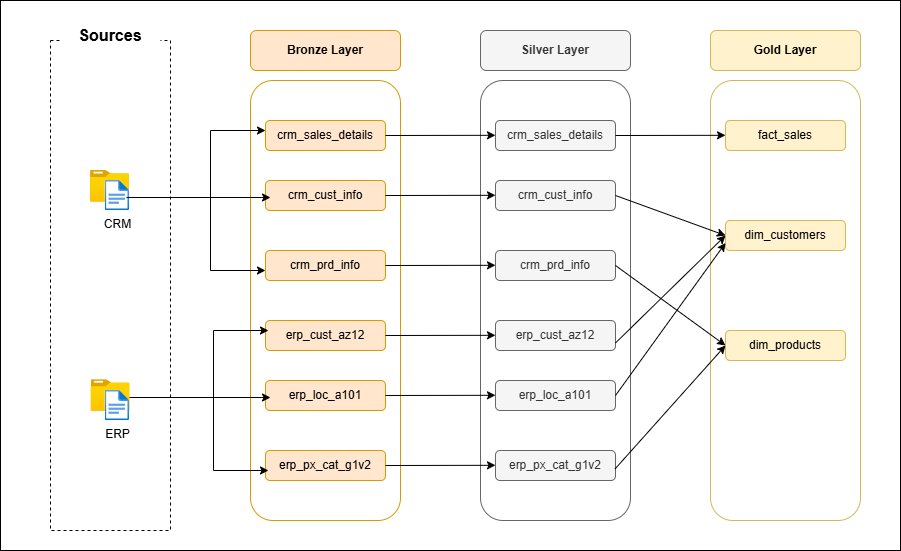

The diagram above was exported from draw.io. Its source (the exported page's mxGraphModel, read from the mxfile embedded in the PNG):
<mxGraphModel dx="1804" dy="592" grid="1" gridSize="10" guides="1" tooltips="1" connect="1" arrows="1" fold="1" page="1" pageScale="1" pageWidth="850" pageHeight="1100" math="0" shadow="0">
  <root>
    <mxCell id="0" />
    <mxCell id="1" parent="0" />
    <mxCell id="h8n3ZkRr-pWF_AFXeIbN-1" value="" style="rounded=1;whiteSpace=wrap;html=1;fillColor=none;strokeColor=#d79b00;" vertex="1" parent="1">
      <mxGeometry x="120" y="230" width="150" height="440" as="geometry" />
    </mxCell>
    <mxCell id="h8n3ZkRr-pWF_AFXeIbN-2" value="&lt;b&gt;Bronze Layer&lt;/b&gt;" style="rounded=1;whiteSpace=wrap;html=1;fillColor=#ffe6cc;strokeColor=#d79b00;" vertex="1" parent="1">
      <mxGeometry x="120" y="180" width="150" height="40" as="geometry" />
    </mxCell>
    <mxCell id="h8n3ZkRr-pWF_AFXeIbN-3" value="crm_sales_details" style="rounded=1;whiteSpace=wrap;html=1;fillColor=#ffe6cc;strokeColor=#d79b00;" vertex="1" parent="1">
      <mxGeometry x="135" y="270" width="120" height="30" as="geometry" />
    </mxCell>
    <mxCell id="h8n3ZkRr-pWF_AFXeIbN-4" value="crm_cust_info" style="rounded=1;whiteSpace=wrap;html=1;fillColor=#ffe6cc;strokeColor=#d79b00;" vertex="1" parent="1">
      <mxGeometry x="135" y="330" width="120" height="30" as="geometry" />
    </mxCell>
    <mxCell id="h8n3ZkRr-pWF_AFXeIbN-5" value="crm_prd_info" style="rounded=1;whiteSpace=wrap;html=1;fillColor=#ffe6cc;strokeColor=#d79b00;" vertex="1" parent="1">
      <mxGeometry x="135" y="400" width="120" height="30" as="geometry" />
    </mxCell>
    <mxCell id="h8n3ZkRr-pWF_AFXeIbN-6" value="erp_cust_az12" style="rounded=1;whiteSpace=wrap;html=1;fillColor=#ffe6cc;strokeColor=#d79b00;" vertex="1" parent="1">
      <mxGeometry x="135" y="470" width="120" height="30" as="geometry" />
    </mxCell>
    <mxCell id="h8n3ZkRr-pWF_AFXeIbN-7" value="erp_loc_a101" style="rounded=1;whiteSpace=wrap;html=1;fillColor=#ffe6cc;strokeColor=#d79b00;" vertex="1" parent="1">
      <mxGeometry x="135" y="530" width="120" height="30" as="geometry" />
    </mxCell>
    <mxCell id="h8n3ZkRr-pWF_AFXeIbN-8" value="erp_px_cat_g1v2" style="rounded=1;whiteSpace=wrap;html=1;fillColor=#ffe6cc;strokeColor=#d79b00;" vertex="1" parent="1">
      <mxGeometry x="135" y="600" width="120" height="30" as="geometry" />
    </mxCell>
    <mxCell id="h8n3ZkRr-pWF_AFXeIbN-10" value="" style="rounded=0;whiteSpace=wrap;html=1;fillColor=none;dashed=1;" vertex="1" parent="1">
      <mxGeometry x="-80" y="190" width="120" height="490" as="geometry" />
    </mxCell>
    <mxCell id="h8n3ZkRr-pWF_AFXeIbN-11" value="&lt;font style=&quot;font-size: 16px;&quot;&gt;&lt;b&gt;Sources&lt;/b&gt;&lt;/font&gt;" style="rounded=0;whiteSpace=wrap;html=1;strokeColor=none;" vertex="1" parent="1">
      <mxGeometry x="-70" y="170" width="100" height="30" as="geometry" />
    </mxCell>
    <mxCell id="h8n3ZkRr-pWF_AFXeIbN-12" value="" style="image;aspect=fixed;html=1;points=[];align=center;fontSize=12;image=img/lib/azure2/general/Folder_Blank.svg;" vertex="1" parent="1">
      <mxGeometry x="-40" y="320" width="39" height="31.65" as="geometry" />
    </mxCell>
    <mxCell id="h8n3ZkRr-pWF_AFXeIbN-13" value="" style="image;aspect=fixed;html=1;points=[];align=center;fontSize=12;image=img/lib/azure2/general/Folder_Blank.svg;" vertex="1" parent="1">
      <mxGeometry x="-39.5" y="529.1700000000001" width="39" height="31.65" as="geometry" />
    </mxCell>
    <mxCell id="h8n3ZkRr-pWF_AFXeIbN-14" value="CRM" style="image;aspect=fixed;html=1;points=[];align=center;fontSize=12;image=img/lib/azure2/general/File.svg;" vertex="1" parent="1">
      <mxGeometry x="-25.349999999999994" y="330" width="24.35" height="30" as="geometry" />
    </mxCell>
    <mxCell id="h8n3ZkRr-pWF_AFXeIbN-15" value="ERP" style="image;aspect=fixed;html=1;points=[];align=center;fontSize=12;image=img/lib/azure2/general/File.svg;" vertex="1" parent="1">
      <mxGeometry x="-25.349999999999994" y="540" width="24.35" height="30" as="geometry" />
    </mxCell>
    <mxCell id="h8n3ZkRr-pWF_AFXeIbN-16" value="" style="rounded=1;whiteSpace=wrap;html=1;fillColor=none;strokeColor=#666666;fontColor=#333333;" vertex="1" parent="1">
      <mxGeometry x="350" y="230" width="150" height="440" as="geometry" />
    </mxCell>
    <mxCell id="h8n3ZkRr-pWF_AFXeIbN-17" value="&lt;b&gt;Silver Layer&lt;/b&gt;" style="rounded=1;whiteSpace=wrap;html=1;fillColor=#f5f5f5;strokeColor=#666666;fontColor=#333333;" vertex="1" parent="1">
      <mxGeometry x="350" y="180" width="150" height="40" as="geometry" />
    </mxCell>
    <mxCell id="h8n3ZkRr-pWF_AFXeIbN-18" value="crm_sales_details" style="rounded=1;whiteSpace=wrap;html=1;fillColor=#f5f5f5;strokeColor=#666666;fontColor=#333333;" vertex="1" parent="1">
      <mxGeometry x="365" y="270" width="120" height="30" as="geometry" />
    </mxCell>
    <mxCell id="h8n3ZkRr-pWF_AFXeIbN-19" value="crm_cust_info" style="rounded=1;whiteSpace=wrap;html=1;fillColor=#f5f5f5;strokeColor=#666666;fontColor=#333333;" vertex="1" parent="1">
      <mxGeometry x="365" y="330" width="120" height="30" as="geometry" />
    </mxCell>
    <mxCell id="h8n3ZkRr-pWF_AFXeIbN-20" value="crm_prd_info" style="rounded=1;whiteSpace=wrap;html=1;fillColor=#f5f5f5;strokeColor=#666666;fontColor=#333333;" vertex="1" parent="1">
      <mxGeometry x="365" y="400" width="120" height="30" as="geometry" />
    </mxCell>
    <mxCell id="h8n3ZkRr-pWF_AFXeIbN-21" value="erp_cust_az12" style="rounded=1;whiteSpace=wrap;html=1;fillColor=#f5f5f5;strokeColor=#666666;fontColor=#333333;" vertex="1" parent="1">
      <mxGeometry x="365" y="470" width="120" height="30" as="geometry" />
    </mxCell>
    <mxCell id="h8n3ZkRr-pWF_AFXeIbN-22" value="erp_loc_a101" style="rounded=1;whiteSpace=wrap;html=1;fillColor=#f5f5f5;strokeColor=#666666;fontColor=#333333;" vertex="1" parent="1">
      <mxGeometry x="365" y="530" width="120" height="30" as="geometry" />
    </mxCell>
    <mxCell id="h8n3ZkRr-pWF_AFXeIbN-23" value="erp_px_cat_g1v2" style="rounded=1;whiteSpace=wrap;html=1;fillColor=#f5f5f5;strokeColor=#666666;fontColor=#333333;" vertex="1" parent="1">
      <mxGeometry x="365" y="600" width="120" height="30" as="geometry" />
    </mxCell>
    <mxCell id="8WkCO68Fru-mXVUZeuZ2-9" value="" style="rounded=1;whiteSpace=wrap;html=1;fillColor=none;strokeColor=#d6b656;" vertex="1" parent="1">
      <mxGeometry x="580" y="230" width="150" height="440" as="geometry" />
    </mxCell>
    <mxCell id="8WkCO68Fru-mXVUZeuZ2-10" value="&lt;b&gt;Gold Layer&lt;/b&gt;" style="rounded=1;whiteSpace=wrap;html=1;fillColor=#fff2cc;strokeColor=#d6b656;" vertex="1" parent="1">
      <mxGeometry x="580" y="180" width="150" height="40" as="geometry" />
    </mxCell>
    <mxCell id="8WkCO68Fru-mXVUZeuZ2-11" value="fact_sales" style="rounded=1;whiteSpace=wrap;html=1;fillColor=#fff2cc;strokeColor=#d6b656;" vertex="1" parent="1">
      <mxGeometry x="595" y="270" width="120" height="30" as="geometry" />
    </mxCell>
    <mxCell id="8WkCO68Fru-mXVUZeuZ2-12" value="dim_customers" style="rounded=1;whiteSpace=wrap;html=1;fillColor=#fff2cc;strokeColor=#d6b656;" vertex="1" parent="1">
      <mxGeometry x="595" y="370" width="120" height="30" as="geometry" />
    </mxCell>
    <mxCell id="8WkCO68Fru-mXVUZeuZ2-13" value="dim_products" style="rounded=1;whiteSpace=wrap;html=1;fillColor=#fff2cc;strokeColor=#d6b656;" vertex="1" parent="1">
      <mxGeometry x="595" y="480" width="120" height="30" as="geometry" />
    </mxCell>
    <mxCell id="8WkCO68Fru-mXVUZeuZ2-17" value="" style="endArrow=classic;html=1;rounded=0;exitX=0.877;exitY=0.567;exitDx=0;exitDy=0;exitPerimeter=0;" edge="1" parent="1" source="h8n3ZkRr-pWF_AFXeIbN-14">
      <mxGeometry width="50" height="50" relative="1" as="geometry">
        <mxPoint x="400" y="420" as="sourcePoint" />
        <mxPoint x="140" y="347" as="targetPoint" />
      </mxGeometry>
    </mxCell>
    <mxCell id="8WkCO68Fru-mXVUZeuZ2-20" value="" style="endArrow=none;html=1;rounded=0;" edge="1" parent="1">
      <mxGeometry width="50" height="50" relative="1" as="geometry">
        <mxPoint x="80" y="420" as="sourcePoint" />
        <mxPoint x="80" y="280" as="targetPoint" />
      </mxGeometry>
    </mxCell>
    <mxCell id="8WkCO68Fru-mXVUZeuZ2-21" value="" style="endArrow=classic;html=1;rounded=0;entryX=0;entryY=0.5;entryDx=0;entryDy=0;" edge="1" parent="1">
      <mxGeometry width="50" height="50" relative="1" as="geometry">
        <mxPoint x="80" y="280" as="sourcePoint" />
        <mxPoint x="135" y="280" as="targetPoint" />
      </mxGeometry>
    </mxCell>
    <mxCell id="8WkCO68Fru-mXVUZeuZ2-22" value="" style="endArrow=classic;html=1;rounded=0;entryX=0;entryY=0.5;entryDx=0;entryDy=0;" edge="1" parent="1">
      <mxGeometry width="50" height="50" relative="1" as="geometry">
        <mxPoint x="80" y="420" as="sourcePoint" />
        <mxPoint x="135" y="420" as="targetPoint" />
      </mxGeometry>
    </mxCell>
    <mxCell id="8WkCO68Fru-mXVUZeuZ2-23" value="" style="endArrow=classic;html=1;rounded=0;entryX=0;entryY=0.5;entryDx=0;entryDy=0;" edge="1" parent="1">
      <mxGeometry width="50" height="50" relative="1" as="geometry">
        <mxPoint x="83" y="480" as="sourcePoint" />
        <mxPoint x="138" y="480" as="targetPoint" />
      </mxGeometry>
    </mxCell>
    <mxCell id="8WkCO68Fru-mXVUZeuZ2-24" value="" style="endArrow=none;html=1;rounded=0;" edge="1" parent="1">
      <mxGeometry width="50" height="50" relative="1" as="geometry">
        <mxPoint x="83" y="620" as="sourcePoint" />
        <mxPoint x="83" y="480" as="targetPoint" />
      </mxGeometry>
    </mxCell>
    <mxCell id="8WkCO68Fru-mXVUZeuZ2-25" value="" style="endArrow=classic;html=1;rounded=0;exitX=0.877;exitY=0.567;exitDx=0;exitDy=0;exitPerimeter=0;" edge="1" parent="1">
      <mxGeometry width="50" height="50" relative="1" as="geometry">
        <mxPoint x="-1" y="547" as="sourcePoint" />
        <mxPoint x="140" y="547" as="targetPoint" />
      </mxGeometry>
    </mxCell>
    <mxCell id="8WkCO68Fru-mXVUZeuZ2-26" value="" style="endArrow=classic;html=1;rounded=0;entryX=0;entryY=0.5;entryDx=0;entryDy=0;" edge="1" parent="1">
      <mxGeometry width="50" height="50" relative="1" as="geometry">
        <mxPoint x="83" y="620" as="sourcePoint" />
        <mxPoint x="138" y="620" as="targetPoint" />
      </mxGeometry>
    </mxCell>
    <mxCell id="8WkCO68Fru-mXVUZeuZ2-27" value="" style="endArrow=classic;html=1;rounded=0;entryX=0.028;entryY=0.124;entryDx=0;entryDy=0;entryPerimeter=0;exitX=1;exitY=0.5;exitDx=0;exitDy=0;" edge="1" parent="1" source="h8n3ZkRr-pWF_AFXeIbN-3">
      <mxGeometry width="50" height="50" relative="1" as="geometry">
        <mxPoint x="260" y="290" as="sourcePoint" />
        <mxPoint x="365.00000000000006" y="284.80000000000007" as="targetPoint" />
      </mxGeometry>
    </mxCell>
    <mxCell id="8WkCO68Fru-mXVUZeuZ2-28" value="" style="endArrow=classic;html=1;rounded=0;entryX=0.028;entryY=0.124;entryDx=0;entryDy=0;entryPerimeter=0;exitX=1;exitY=0.5;exitDx=0;exitDy=0;" edge="1" parent="1">
      <mxGeometry width="50" height="50" relative="1" as="geometry">
        <mxPoint x="255" y="345" as="sourcePoint" />
        <mxPoint x="365.00000000000006" y="344.80000000000007" as="targetPoint" />
      </mxGeometry>
    </mxCell>
    <mxCell id="8WkCO68Fru-mXVUZeuZ2-29" value="" style="endArrow=classic;html=1;rounded=0;entryX=0.028;entryY=0.124;entryDx=0;entryDy=0;entryPerimeter=0;exitX=1;exitY=0.5;exitDx=0;exitDy=0;" edge="1" parent="1">
      <mxGeometry width="50" height="50" relative="1" as="geometry">
        <mxPoint x="255" y="415" as="sourcePoint" />
        <mxPoint x="365.00000000000006" y="414.80000000000007" as="targetPoint" />
      </mxGeometry>
    </mxCell>
    <mxCell id="8WkCO68Fru-mXVUZeuZ2-30" value="" style="endArrow=classic;html=1;rounded=0;entryX=0.028;entryY=0.124;entryDx=0;entryDy=0;entryPerimeter=0;exitX=1;exitY=0.5;exitDx=0;exitDy=0;" edge="1" parent="1">
      <mxGeometry width="50" height="50" relative="1" as="geometry">
        <mxPoint x="255" y="485" as="sourcePoint" />
        <mxPoint x="365.00000000000006" y="484.80000000000007" as="targetPoint" />
      </mxGeometry>
    </mxCell>
    <mxCell id="8WkCO68Fru-mXVUZeuZ2-31" value="" style="endArrow=classic;html=1;rounded=0;entryX=0.028;entryY=0.124;entryDx=0;entryDy=0;entryPerimeter=0;exitX=1;exitY=0.5;exitDx=0;exitDy=0;" edge="1" parent="1">
      <mxGeometry width="50" height="50" relative="1" as="geometry">
        <mxPoint x="255" y="544.99" as="sourcePoint" />
        <mxPoint x="365.00000000000006" y="544.7900000000001" as="targetPoint" />
      </mxGeometry>
    </mxCell>
    <mxCell id="8WkCO68Fru-mXVUZeuZ2-32" value="" style="endArrow=classic;html=1;rounded=0;entryX=0.028;entryY=0.124;entryDx=0;entryDy=0;entryPerimeter=0;exitX=1;exitY=0.5;exitDx=0;exitDy=0;" edge="1" parent="1">
      <mxGeometry width="50" height="50" relative="1" as="geometry">
        <mxPoint x="255" y="615" as="sourcePoint" />
        <mxPoint x="365.00000000000006" y="614.8000000000001" as="targetPoint" />
      </mxGeometry>
    </mxCell>
    <mxCell id="8WkCO68Fru-mXVUZeuZ2-33" value="" style="endArrow=classic;html=1;rounded=0;entryX=0.028;entryY=0.124;entryDx=0;entryDy=0;entryPerimeter=0;exitX=1;exitY=0.5;exitDx=0;exitDy=0;" edge="1" parent="1">
      <mxGeometry width="50" height="50" relative="1" as="geometry">
        <mxPoint x="485" y="285" as="sourcePoint" />
        <mxPoint x="595" y="284.80000000000007" as="targetPoint" />
      </mxGeometry>
    </mxCell>
    <mxCell id="8WkCO68Fru-mXVUZeuZ2-34" value="" style="endArrow=classic;html=1;rounded=0;entryX=0;entryY=0.5;entryDx=0;entryDy=0;exitX=1;exitY=0.5;exitDx=0;exitDy=0;" edge="1" parent="1" source="h8n3ZkRr-pWF_AFXeIbN-19" target="8WkCO68Fru-mXVUZeuZ2-12">
      <mxGeometry width="50" height="50" relative="1" as="geometry">
        <mxPoint x="530" y="450" as="sourcePoint" />
        <mxPoint x="580" y="400" as="targetPoint" />
      </mxGeometry>
    </mxCell>
    <mxCell id="8WkCO68Fru-mXVUZeuZ2-35" value="" style="endArrow=classic;html=1;rounded=0;exitX=1;exitY=0.5;exitDx=0;exitDy=0;entryX=0;entryY=0.5;entryDx=0;entryDy=0;" edge="1" parent="1" target="8WkCO68Fru-mXVUZeuZ2-13">
      <mxGeometry width="50" height="50" relative="1" as="geometry">
        <mxPoint x="485" y="415" as="sourcePoint" />
        <mxPoint x="595" y="455" as="targetPoint" />
      </mxGeometry>
    </mxCell>
    <mxCell id="8WkCO68Fru-mXVUZeuZ2-36" value="" style="endArrow=classic;html=1;rounded=0;exitX=1;exitY=0.75;exitDx=0;exitDy=0;entryX=0;entryY=0.5;entryDx=0;entryDy=0;" edge="1" parent="1" source="h8n3ZkRr-pWF_AFXeIbN-21" target="8WkCO68Fru-mXVUZeuZ2-12">
      <mxGeometry width="50" height="50" relative="1" as="geometry">
        <mxPoint x="530" y="450" as="sourcePoint" />
        <mxPoint x="580" y="400" as="targetPoint" />
      </mxGeometry>
    </mxCell>
    <mxCell id="8WkCO68Fru-mXVUZeuZ2-37" value="" style="endArrow=classic;html=1;rounded=0;exitX=1;exitY=0.5;exitDx=0;exitDy=0;entryX=0;entryY=0.75;entryDx=0;entryDy=0;" edge="1" parent="1" source="h8n3ZkRr-pWF_AFXeIbN-22" target="8WkCO68Fru-mXVUZeuZ2-12">
      <mxGeometry width="50" height="50" relative="1" as="geometry">
        <mxPoint x="495" y="503" as="sourcePoint" />
        <mxPoint x="605" y="395" as="targetPoint" />
      </mxGeometry>
    </mxCell>
    <mxCell id="8WkCO68Fru-mXVUZeuZ2-38" value="" style="endArrow=classic;html=1;rounded=0;exitX=0.995;exitY=0.62;exitDx=0;exitDy=0;exitPerimeter=0;entryX=0;entryY=0.5;entryDx=0;entryDy=0;" edge="1" parent="1" source="h8n3ZkRr-pWF_AFXeIbN-23" target="8WkCO68Fru-mXVUZeuZ2-13">
      <mxGeometry width="50" height="50" relative="1" as="geometry">
        <mxPoint x="530" y="610" as="sourcePoint" />
        <mxPoint x="580" y="560" as="targetPoint" />
      </mxGeometry>
    </mxCell>
    <mxCell id="8WkCO68Fru-mXVUZeuZ2-40" value="" style="rounded=0;whiteSpace=wrap;html=1;fillColor=none;" vertex="1" parent="1">
      <mxGeometry x="-130" y="150" width="900" height="550" as="geometry" />
    </mxCell>
  </root>
</mxGraphModel>